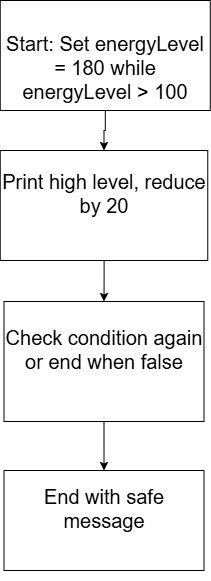

The diagram above was exported from draw.io. Its source (the exported page's mxGraphModel, read from the mxfile embedded in the PNG):
<mxGraphModel dx="1042" dy="562" grid="1" gridSize="10" guides="1" tooltips="1" connect="1" arrows="1" fold="1" page="1" pageScale="1" pageWidth="850" pageHeight="1100" math="0" shadow="0">
  <root>
    <mxCell id="0" />
    <mxCell id="1" parent="0" />
    <mxCell id="pGbQz2i2chm8i2TzqUWG-7" edge="1" parent="1" source="pGbQz2i2chm8i2TzqUWG-1" style="edgeStyle=orthogonalEdgeStyle;rounded=0;orthogonalLoop=1;jettySize=auto;html=1;exitX=0.5;exitY=1;exitDx=0;exitDy=0;entryX=0.5;entryY=0;entryDx=0;entryDy=0;" target="pGbQz2i2chm8i2TzqUWG-2">
      <mxGeometry relative="1" as="geometry" />
    </mxCell>
    <mxCell id="pGbQz2i2chm8i2TzqUWG-1" parent="1" style="rounded=0;whiteSpace=wrap;html=1;fontSize=20;" value="&#10;Check condition again or end when false&#10;&#10;" vertex="1">
      <mxGeometry height="120" width="200" x="307.5" y="331" as="geometry" />
    </mxCell>
    <mxCell id="pGbQz2i2chm8i2TzqUWG-2" parent="1" style="rounded=0;whiteSpace=wrap;html=1;fontSize=20;" value="&#10;End with safe message&#10;&#10;" vertex="1">
      <mxGeometry height="100" width="200" x="307.5" y="500" as="geometry" />
    </mxCell>
    <mxCell id="pGbQz2i2chm8i2TzqUWG-6" edge="1" parent="1" source="pGbQz2i2chm8i2TzqUWG-3" style="edgeStyle=orthogonalEdgeStyle;rounded=0;orthogonalLoop=1;jettySize=auto;html=1;" target="pGbQz2i2chm8i2TzqUWG-1">
      <mxGeometry relative="1" as="geometry" />
    </mxCell>
    <mxCell id="pGbQz2i2chm8i2TzqUWG-3" parent="1" style="rounded=0;whiteSpace=wrap;html=1;fontSize=20;" value="&#10;Print high level, reduce by 20&#10;&#10;" vertex="1">
      <mxGeometry height="110" width="207.5" x="303.75" y="180" as="geometry" />
    </mxCell>
    <mxCell id="pGbQz2i2chm8i2TzqUWG-5" edge="1" parent="1" source="pGbQz2i2chm8i2TzqUWG-4" style="edgeStyle=orthogonalEdgeStyle;rounded=0;orthogonalLoop=1;jettySize=auto;html=1;entryX=0.5;entryY=0;entryDx=0;entryDy=0;" target="pGbQz2i2chm8i2TzqUWG-3">
      <mxGeometry relative="1" as="geometry" />
    </mxCell>
    <mxCell id="pGbQz2i2chm8i2TzqUWG-4" parent="1" style="rounded=0;whiteSpace=wrap;html=1;" value="&lt;font style=&quot;font-size: 20px;&quot;&gt;&lt;br&gt;Start: Set energyLevel = 180 while energyLevel &amp;gt; 100&lt;br&gt;&lt;/font&gt;" vertex="1">
      <mxGeometry height="110" width="210" x="303.75" y="30" as="geometry" />
    </mxCell>
  </root>
</mxGraphModel>